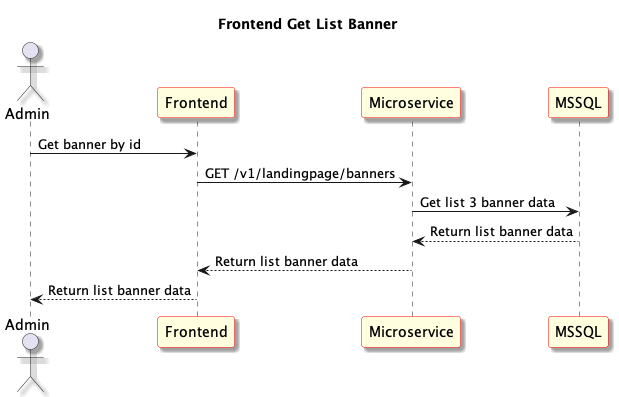

The diagram above was rendered by PlantUML. Its source (embedded in the PNG):
@startuml Frontend Get List Banner
skinparam shadowing true
skinparam sequence {
	ParticipantBackgroundColor LightYellow
	ParticipantBorderColor red
}
Title: Frontend Get List Banner
actor "Admin" as User1
participant "Frontend" as Frontend
participant "Microservice" as Microservice
participant "MSSQL" as Database

User1 -> Frontend: Get banner by id

Frontend -> Microservice: GET /v1/landingpage/banners

Microservice -> Database: Get list 3 banner data

Database --> Microservice: Return list banner data

Microservice --> Frontend: Return list banner data

Frontend --> User1: Return list banner data


@enduml